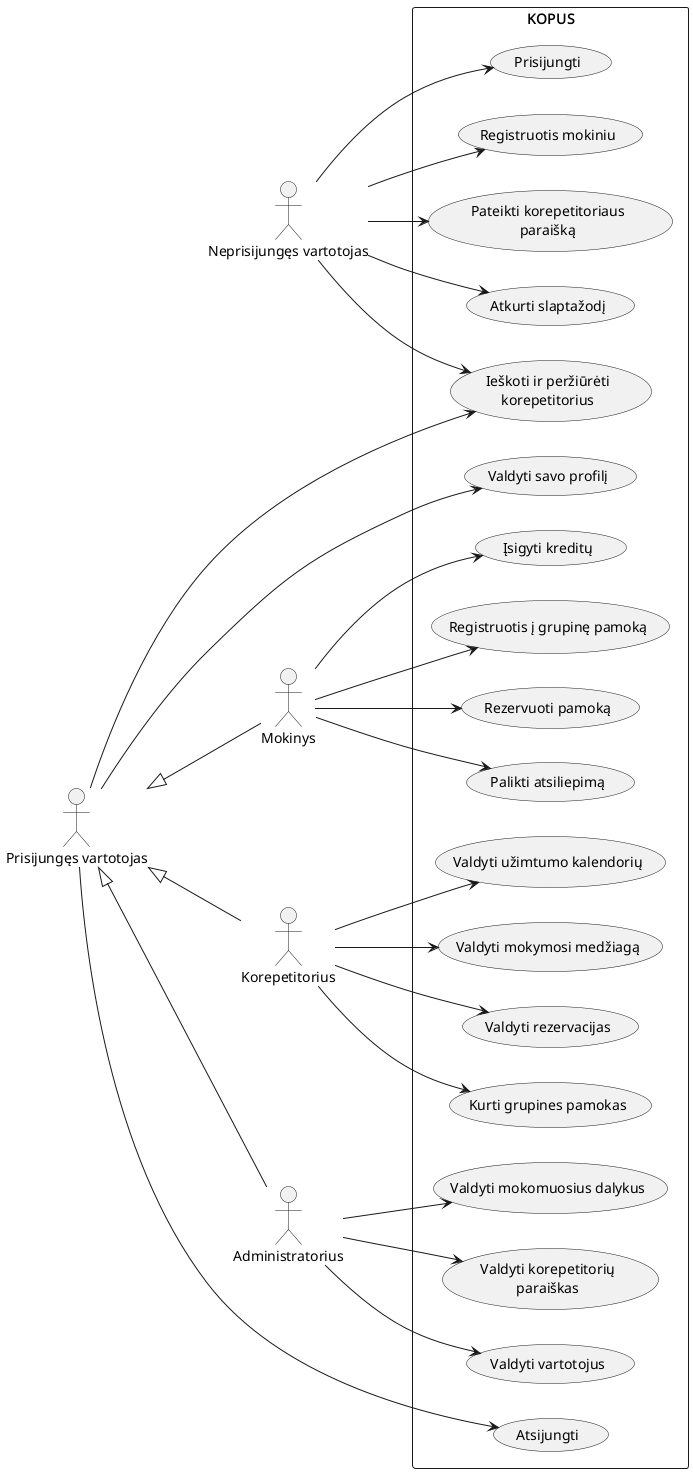

The diagram above was rendered by PlantUML. Its source (embedded in the PNG):
@startuml
left to right direction
' ----- actors -----
actor "Neprisijungęs vartotojas" as Anon
actor "Prisijungęs vartotojas"   as LoggedInUser
actor "Mokinys"                  as Student   
actor "Korepetitorius"            as Tutor     
actor "Administratorius"           as Admin     

' ----- hierarchy -----
LoggedInUser <|-- Student
LoggedInUser <|-- Tutor
LoggedInUser <|-- Admin

' ----- system boundary -----
rectangle KOPUS {
  usecase (Prisijungti)                    as UC_LOGIN
  usecase (Registruotis mokiniu)           as UC_REG_ST
  usecase (Pateikti korepetitoriaus\nparaišką) as UC_APP_TUT
  usecase (Ieškoti ir peržiūrėti\nkorepetitorius) as UC_SEARCH
  usecase (Atsijungti)                     as UC_LOGOUT
  usecase (Valdyti savo profilį)           as UC_PROF
  usecase (Rezervuoti pamoką)              as UC_RES
  usecase (Palikti atsiliepimą)             as UC_REV
  usecase (Įsigyti kreditų)                as UC_CRED
  usecase (Registruotis į grupinę pamoką)    as UC_GRP_REG
  usecase (Valdyti rezervacijas)            as UC_MAN_RES
  usecase (Valdyti užimtumo kalendorių)      as UC_CAL
  usecase (Valdyti mokymosi medžiagą)       as UC_MAT
  usecase (Kurti grupines pamokas)           as UC_GRP_CRT
  usecase (Valdyti vartotojus)              as UC_MAN_USR
  usecase (Valdyti korepetitorių\nparaiškas) as UC_MAN_APP
  usecase (Valdyti mokomuosius dalykus)     as UC_MAN_SUB
  usecase (Atkurti slaptažodį)              as UC_RST_PWD
}

' ----- associations -----
Anon        --> UC_LOGIN
Anon        --> UC_REG_ST
Anon        --> UC_APP_TUT
Anon        --> UC_SEARCH
Anon        --> UC_RST_PWD
LoggedInUser --> UC_LOGOUT
LoggedInUser --> UC_PROF
LoggedInUser --> UC_SEARCH
Student     --> UC_RES
Student     --> UC_REV
Student     --> UC_CRED
Student     --> UC_GRP_REG
Tutor       --> UC_MAN_RES
Tutor       --> UC_CAL
Tutor       --> UC_MAT
Tutor       --> UC_GRP_CRT
Admin       --> UC_MAN_USR
Admin       --> UC_MAN_APP
Admin       --> UC_MAN_SUB

' ----- extend / include -----


@enduml